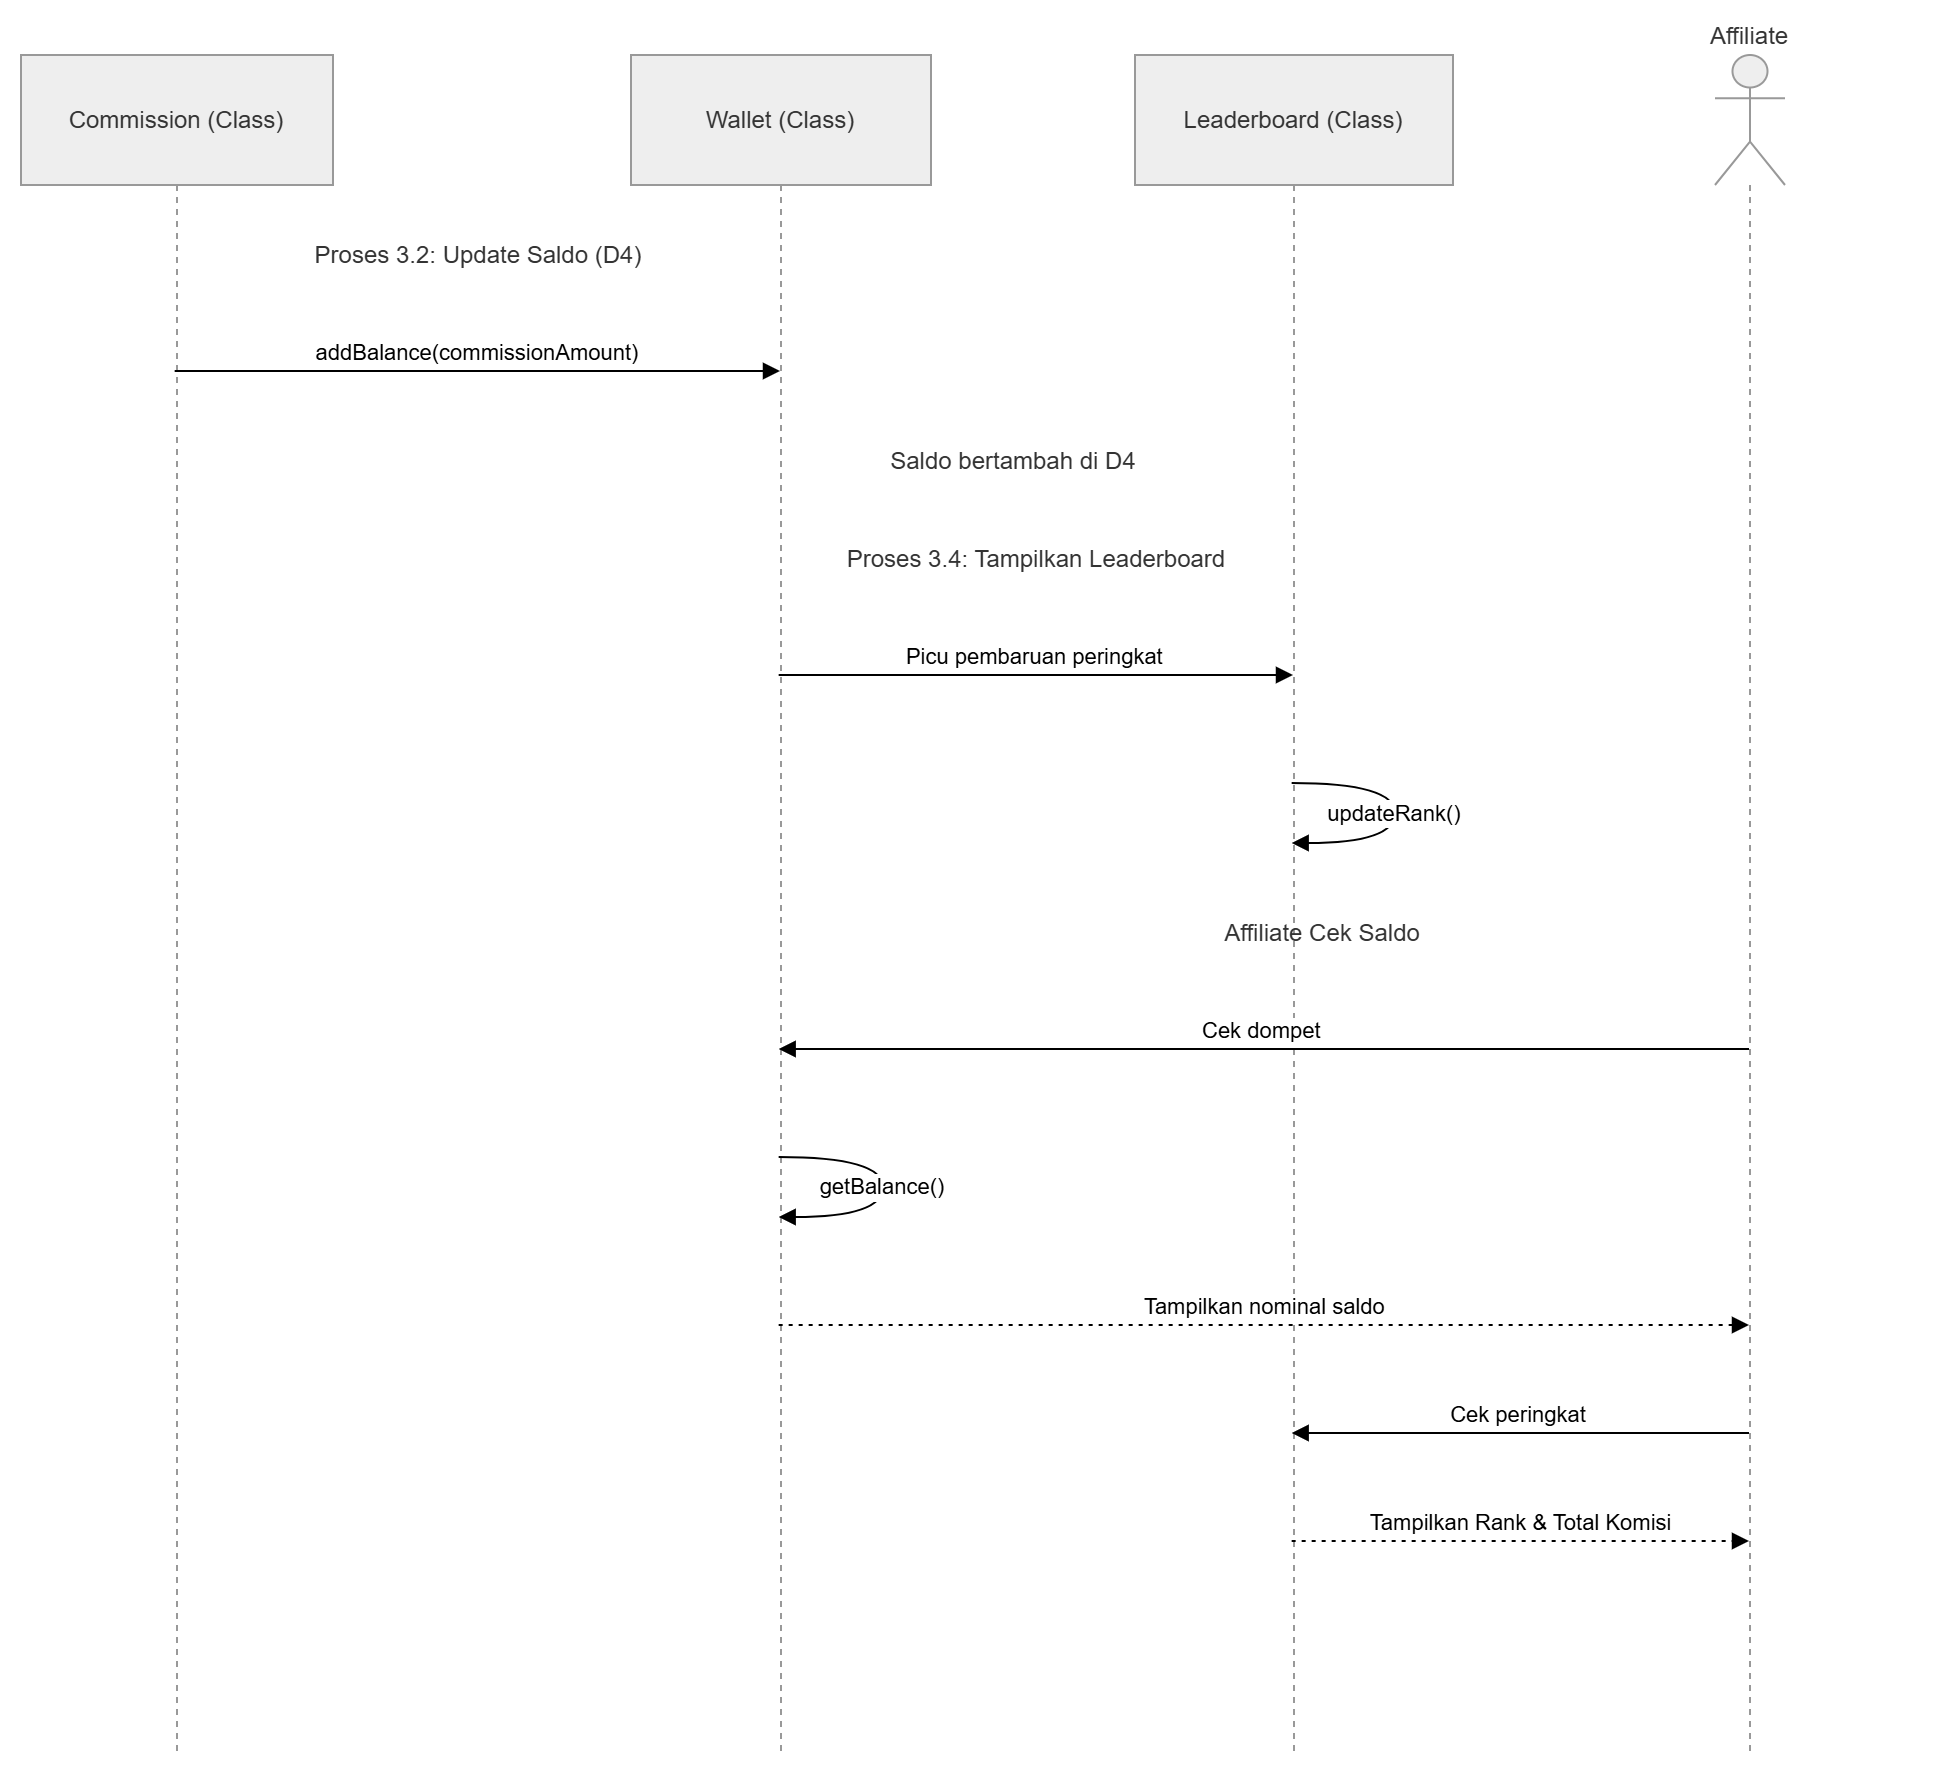

The diagram above was exported from draw.io. Its source (the exported page's mxGraphModel, read from the mxfile embedded in the PNG):
<mxGraphModel dx="1557" dy="1052" grid="1" gridSize="10" guides="1" tooltips="1" connect="1" arrows="1" fold="1" page="1" pageScale="1" pageWidth="850" pageHeight="1100" math="0" shadow="0">
  <root>
    <mxCell id="0" />
    <mxCell id="1" parent="0" />
    <mxCell id="Vzy2WH2efEZBJWbjp2pJ-1" parent="1" style="shape=umlLifeline;perimeter=lifelinePerimeter;whiteSpace=wrap;container=1;dropTarget=0;collapsible=0;recursiveResize=0;outlineConnect=0;portConstraint=eastwest;newEdgeStyle={&quot;edgeStyle&quot;:&quot;elbowEdgeStyle&quot;,&quot;elbow&quot;:&quot;vertical&quot;,&quot;curved&quot;:0,&quot;rounded&quot;:0};size=65;fillColor=light-dark(#eeeeee,#1f2020);strokeColor=light-dark(#999999,#cccccc);fontColor=light-dark(#333333,#cccccc);" value="Commission (Class)" vertex="1">
      <mxGeometry height="848" width="156" x="20" y="20" as="geometry" />
    </mxCell>
    <mxCell id="Vzy2WH2efEZBJWbjp2pJ-2" parent="1" style="shape=umlLifeline;perimeter=lifelinePerimeter;whiteSpace=wrap;container=1;dropTarget=0;collapsible=0;recursiveResize=0;outlineConnect=0;portConstraint=eastwest;newEdgeStyle={&quot;edgeStyle&quot;:&quot;elbowEdgeStyle&quot;,&quot;elbow&quot;:&quot;vertical&quot;,&quot;curved&quot;:0,&quot;rounded&quot;:0};size=65;fillColor=light-dark(#eeeeee,#1f2020);strokeColor=light-dark(#999999,#cccccc);fontColor=light-dark(#333333,#cccccc);" value="Wallet (Class)" vertex="1">
      <mxGeometry height="848" width="150" x="325" y="20" as="geometry" />
    </mxCell>
    <mxCell id="Vzy2WH2efEZBJWbjp2pJ-3" parent="1" style="shape=umlLifeline;perimeter=lifelinePerimeter;whiteSpace=wrap;container=1;dropTarget=0;collapsible=0;recursiveResize=0;outlineConnect=0;portConstraint=eastwest;newEdgeStyle={&quot;edgeStyle&quot;:&quot;elbowEdgeStyle&quot;,&quot;elbow&quot;:&quot;vertical&quot;,&quot;curved&quot;:0,&quot;rounded&quot;:0};size=65;fillColor=light-dark(#eeeeee,#1f2020);strokeColor=light-dark(#999999,#cccccc);fontColor=light-dark(#333333,#cccccc);" value="Leaderboard (Class)" vertex="1">
      <mxGeometry height="848" width="159" x="577" y="20" as="geometry" />
    </mxCell>
    <mxCell id="Vzy2WH2efEZBJWbjp2pJ-4" parent="1" style="shape=umlLifeline;perimeter=lifelinePerimeter;whiteSpace=wrap;container=1;dropTarget=0;collapsible=0;recursiveResize=0;outlineConnect=0;portConstraint=eastwest;newEdgeStyle={&quot;edgeStyle&quot;:&quot;elbowEdgeStyle&quot;,&quot;elbow&quot;:&quot;vertical&quot;,&quot;curved&quot;:0,&quot;rounded&quot;:0};participant=umlActor;verticalAlign=bottom;labelPosition=center;verticalLabelPosition=top;align=center;size=65;fillColor=light-dark(#eeeeee,#1f2020);strokeColor=light-dark(#999999,#cccccc);fontColor=light-dark(#333333,#cccccc);" value="Affiliate" vertex="1">
      <mxGeometry height="848" width="35" x="867" y="20" as="geometry" />
    </mxCell>
    <mxCell id="Vzy2WH2efEZBJWbjp2pJ-5" edge="1" parent="1" source="Vzy2WH2efEZBJWbjp2pJ-1" style="verticalAlign=bottom;edgeStyle=elbowEdgeStyle;elbow=vertical;curved=0;rounded=0;endArrow=block;" target="Vzy2WH2efEZBJWbjp2pJ-2" value="addBalance(commissionAmount)">
      <mxGeometry relative="1" as="geometry">
        <Array as="points">
          <mxPoint x="258" y="178" />
        </Array>
      </mxGeometry>
    </mxCell>
    <mxCell id="Vzy2WH2efEZBJWbjp2pJ-6" edge="1" parent="1" source="Vzy2WH2efEZBJWbjp2pJ-2" style="verticalAlign=bottom;edgeStyle=elbowEdgeStyle;elbow=vertical;curved=0;rounded=0;endArrow=block;" target="Vzy2WH2efEZBJWbjp2pJ-3" value="Picu pembaruan peringkat">
      <mxGeometry relative="1" as="geometry">
        <Array as="points">
          <mxPoint x="537" y="330" />
        </Array>
      </mxGeometry>
    </mxCell>
    <mxCell id="Vzy2WH2efEZBJWbjp2pJ-7" edge="1" parent="1" source="Vzy2WH2efEZBJWbjp2pJ-3" style="curved=1;endArrow=block;rounded=0;" target="Vzy2WH2efEZBJWbjp2pJ-3" value="updateRank()">
      <mxGeometry relative="1" as="geometry">
        <Array as="points">
          <mxPoint x="707" y="384" />
          <mxPoint x="707" y="414" />
        </Array>
      </mxGeometry>
    </mxCell>
    <mxCell id="Vzy2WH2efEZBJWbjp2pJ-8" edge="1" parent="1" source="Vzy2WH2efEZBJWbjp2pJ-4" style="verticalAlign=bottom;edgeStyle=elbowEdgeStyle;elbow=vertical;curved=0;rounded=0;endArrow=block;" target="Vzy2WH2efEZBJWbjp2pJ-2" value="Cek dompet">
      <mxGeometry relative="1" as="geometry">
        <Array as="points">
          <mxPoint x="683" y="517" />
        </Array>
      </mxGeometry>
    </mxCell>
    <mxCell id="Vzy2WH2efEZBJWbjp2pJ-9" edge="1" parent="1" source="Vzy2WH2efEZBJWbjp2pJ-2" style="curved=1;endArrow=block;rounded=0;" target="Vzy2WH2efEZBJWbjp2pJ-2" value="getBalance()">
      <mxGeometry relative="1" as="geometry">
        <Array as="points">
          <mxPoint x="451" y="571" />
          <mxPoint x="451" y="601" />
        </Array>
      </mxGeometry>
    </mxCell>
    <mxCell id="Vzy2WH2efEZBJWbjp2pJ-10" edge="1" parent="1" source="Vzy2WH2efEZBJWbjp2pJ-2" style="verticalAlign=bottom;edgeStyle=elbowEdgeStyle;elbow=vertical;curved=0;rounded=0;dashed=1;dashPattern=2 3;endArrow=block;" target="Vzy2WH2efEZBJWbjp2pJ-4" value="Tampilkan nominal saldo">
      <mxGeometry relative="1" as="geometry">
        <Array as="points">
          <mxPoint x="680" y="655" />
        </Array>
      </mxGeometry>
    </mxCell>
    <mxCell id="Vzy2WH2efEZBJWbjp2pJ-11" edge="1" parent="1" source="Vzy2WH2efEZBJWbjp2pJ-4" style="verticalAlign=bottom;edgeStyle=elbowEdgeStyle;elbow=vertical;curved=0;rounded=0;endArrow=block;" target="Vzy2WH2efEZBJWbjp2pJ-3" value="Cek peringkat">
      <mxGeometry relative="1" as="geometry">
        <Array as="points">
          <mxPoint x="811" y="709" />
        </Array>
      </mxGeometry>
    </mxCell>
    <mxCell id="Vzy2WH2efEZBJWbjp2pJ-12" edge="1" parent="1" source="Vzy2WH2efEZBJWbjp2pJ-3" style="verticalAlign=bottom;edgeStyle=elbowEdgeStyle;elbow=vertical;curved=0;rounded=0;dashed=1;dashPattern=2 3;endArrow=block;" target="Vzy2WH2efEZBJWbjp2pJ-4" value="Tampilkan Rank &amp; Total Komisi">
      <mxGeometry relative="1" as="geometry">
        <Array as="points">
          <mxPoint x="808" y="763" />
        </Array>
      </mxGeometry>
    </mxCell>
    <mxCell id="Vzy2WH2efEZBJWbjp2pJ-13" parent="1" style="fillColor=none;strokeColor=none;fontColor=light-dark(#333333,#cccccc);" value="Proses 3.2: Update Saldo (D4)" vertex="1">
      <mxGeometry height="49" width="352" x="73" y="95" as="geometry" />
    </mxCell>
    <mxCell id="Vzy2WH2efEZBJWbjp2pJ-14" parent="1" style="fillColor=none;strokeColor=none;fontColor=light-dark(#333333,#cccccc);" value="Saldo bertambah di D4" vertex="1">
      <mxGeometry height="49" width="183" x="425" y="198" as="geometry" />
    </mxCell>
    <mxCell id="Vzy2WH2efEZBJWbjp2pJ-15" parent="1" style="fillColor=none;strokeColor=none;fontColor=light-dark(#333333,#cccccc);" value="Proses 3.4: Tampilkan Leaderboard" vertex="1">
      <mxGeometry height="49" width="306" x="375" y="247" as="geometry" />
    </mxCell>
    <mxCell id="Vzy2WH2efEZBJWbjp2pJ-16" parent="1" style="fillColor=none;strokeColor=none;fontColor=light-dark(#333333,#cccccc);" value="Affiliate Cek Saldo" vertex="1">
      <mxGeometry height="49" width="592" x="375" y="434" as="geometry" />
    </mxCell>
  </root>
</mxGraphModel>